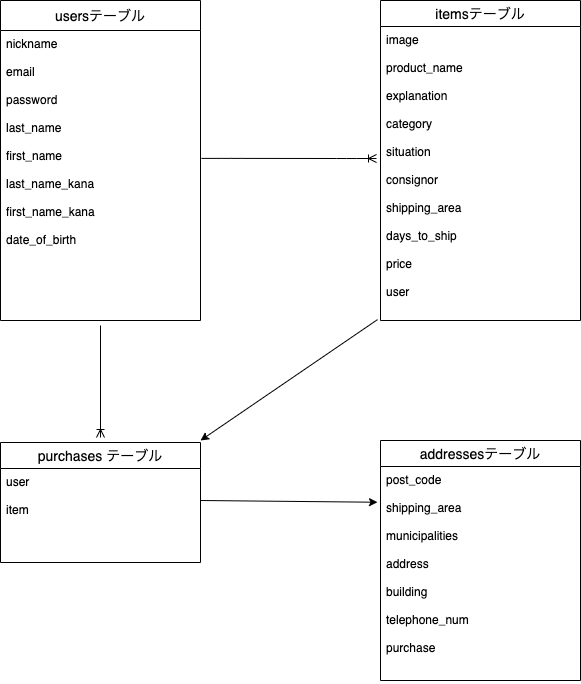

The diagram above was exported from draw.io. Its source (the exported page's mxGraphModel, read from the mxfile embedded in the PNG):
<mxGraphModel dx="1220" dy="8876" grid="1" gridSize="10" guides="1" tooltips="1" connect="1" arrows="1" fold="1" page="1" pageScale="1" pageWidth="827" pageHeight="1169" math="0" shadow="0">
  <root>
    <mxCell id="0" />
    <mxCell id="1" parent="0" />
    <mxCell id="2" value="usersテーブル" style="swimlane;fontStyle=0;childLayout=stackLayout;horizontal=1;startSize=30;horizontalStack=0;resizeParent=1;resizeParentMax=0;resizeLast=0;collapsible=1;marginBottom=0;align=center;fontSize=14;" parent="1" vertex="1">
      <mxGeometry x="120" y="-8040" width="200" height="320" as="geometry">
        <mxRectangle x="100" y="-8060" width="50" height="26" as="alternateBounds" />
      </mxGeometry>
    </mxCell>
    <mxCell id="4" value="nickname&#10;&#10;email&#10;&#10;password&#10;&#10;last_name&#10;&#10;first_name&#10;&#10;last_name_kana&#10;&#10;first_name_kana&#10;&#10;date_of_birth" style="text;strokeColor=none;fillColor=none;spacingLeft=4;spacingRight=4;overflow=hidden;rotatable=0;points=[[0,0.5],[1,0.5]];portConstraint=eastwest;fontSize=12;verticalAlign=top;" parent="2" vertex="1">
      <mxGeometry y="30" width="200" height="290" as="geometry" />
    </mxCell>
    <mxCell id="7" value="itemsテーブル" style="swimlane;fontStyle=0;childLayout=stackLayout;horizontal=1;startSize=26;horizontalStack=0;resizeParent=1;resizeParentMax=0;resizeLast=0;collapsible=1;marginBottom=0;align=center;fontSize=14;" parent="1" vertex="1">
      <mxGeometry x="500" y="-8040" width="200" height="320" as="geometry" />
    </mxCell>
    <mxCell id="8" value="image&#10;&#10;product_name&#10;&#10;explanation&#10;&#10;category&#10;&#10;situation&#10;&#10;consignor&#10;&#10;shipping_area&#10;&#10;days_to_ship&#10;&#10;price&#10;&#10;user&#10;" style="text;strokeColor=none;fillColor=none;spacingLeft=4;spacingRight=4;overflow=hidden;rotatable=0;points=[[0,0.5],[1,0.5]];portConstraint=eastwest;fontSize=12;" parent="7" vertex="1">
      <mxGeometry y="26" width="200" height="294" as="geometry" />
    </mxCell>
    <mxCell id="12" value="purchases テーブル" style="swimlane;fontStyle=0;childLayout=stackLayout;horizontal=1;startSize=26;horizontalStack=0;resizeParent=1;resizeParentMax=0;resizeLast=0;collapsible=1;marginBottom=0;align=center;fontSize=14;" parent="1" vertex="1">
      <mxGeometry x="120" y="-7598" width="200" height="120" as="geometry" />
    </mxCell>
    <mxCell id="13" value="user&#10;&#10;item" style="text;strokeColor=none;fillColor=none;spacingLeft=4;spacingRight=4;overflow=hidden;rotatable=0;points=[[0,0.5],[1,0.5]];portConstraint=eastwest;fontSize=12;" parent="12" vertex="1">
      <mxGeometry y="26" width="200" height="94" as="geometry" />
    </mxCell>
    <mxCell id="17" value="addressesテーブル" style="swimlane;fontStyle=0;childLayout=stackLayout;horizontal=1;startSize=26;horizontalStack=0;resizeParent=1;resizeParentMax=0;resizeLast=0;collapsible=1;marginBottom=0;align=center;fontSize=14;" parent="1" vertex="1">
      <mxGeometry x="500" y="-7600" width="200" height="240" as="geometry" />
    </mxCell>
    <mxCell id="18" value="post_code&#10;&#10;shipping_area&#10;&#10;municipalities&#10;&#10;address&#10;&#10;building&#10;&#10;telephone_num&#10;&#10;purchase" style="text;strokeColor=none;fillColor=none;spacingLeft=4;spacingRight=4;overflow=hidden;rotatable=0;points=[[0,0.5],[1,0.5]];portConstraint=eastwest;fontSize=12;" parent="17" vertex="1">
      <mxGeometry y="26" width="200" height="214" as="geometry" />
    </mxCell>
    <mxCell id="26" value="" style="edgeStyle=entityRelationEdgeStyle;fontSize=12;html=1;endArrow=ERoneToMany;exitX=1.005;exitY=0.441;exitDx=0;exitDy=0;exitPerimeter=0;entryX=-0.02;entryY=0.449;entryDx=0;entryDy=0;entryPerimeter=0;" parent="1" source="4" target="8" edge="1">
      <mxGeometry width="100" height="100" relative="1" as="geometry">
        <mxPoint x="240" y="-7920" as="sourcePoint" />
        <mxPoint x="616" y="-7962" as="targetPoint" />
      </mxGeometry>
    </mxCell>
    <mxCell id="31" value="" style="fontSize=12;html=1;endArrow=ERoneToMany;" parent="1" edge="1">
      <mxGeometry width="100" height="100" relative="1" as="geometry">
        <mxPoint x="220" y="-7715" as="sourcePoint" />
        <mxPoint x="220" y="-7603" as="targetPoint" />
      </mxGeometry>
    </mxCell>
    <mxCell id="32" style="edgeStyle=none;html=1;entryX=-0.015;entryY=0.167;entryDx=0;entryDy=0;entryPerimeter=0;" parent="1" target="18" edge="1">
      <mxGeometry relative="1" as="geometry">
        <mxPoint x="320" y="-7540" as="sourcePoint" />
        <Array as="points" />
      </mxGeometry>
    </mxCell>
    <mxCell id="33" style="edgeStyle=none;html=1;exitX=-0.015;exitY=0.997;exitDx=0;exitDy=0;exitPerimeter=0;" parent="1" source="8" edge="1">
      <mxGeometry relative="1" as="geometry">
        <mxPoint x="320" y="-7600" as="targetPoint" />
      </mxGeometry>
    </mxCell>
  </root>
</mxGraphModel>